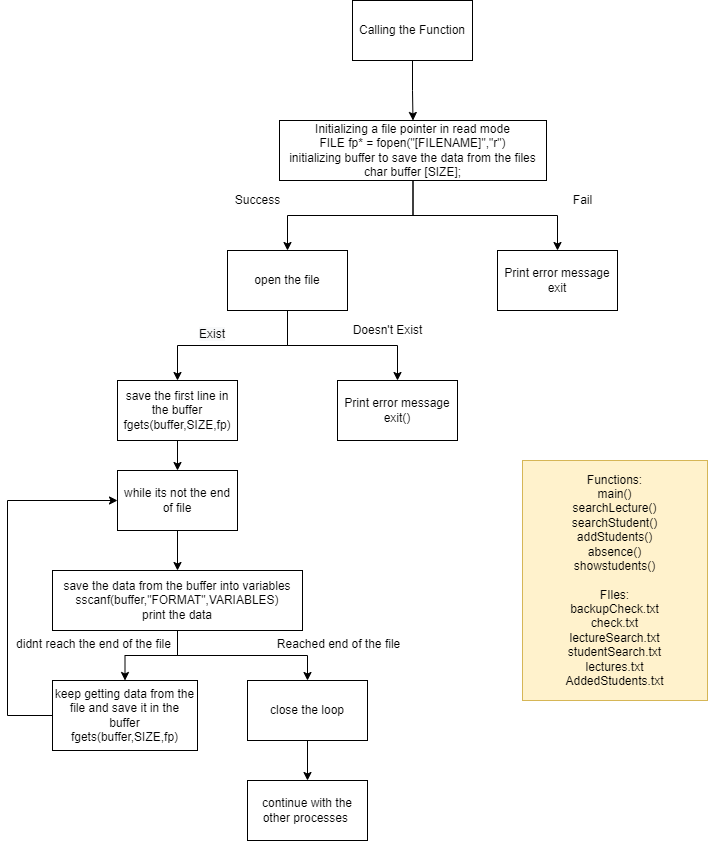

The diagram above was exported from draw.io. Its source (the exported page's mxGraphModel, read from the mxfile embedded in the PNG):
<mxGraphModel dx="1038" dy="539" grid="1" gridSize="10" guides="1" tooltips="1" connect="1" arrows="1" fold="1" page="1" pageScale="1" pageWidth="850" pageHeight="1100" math="0" shadow="0">
  <root>
    <mxCell id="0" />
    <mxCell id="1" parent="0" />
    <mxCell id="WwZTc5Foq6DcrF7yur8A-3" value="" style="edgeStyle=orthogonalEdgeStyle;rounded=0;orthogonalLoop=1;jettySize=auto;html=1;" edge="1" parent="1" source="WwZTc5Foq6DcrF7yur8A-1" target="WwZTc5Foq6DcrF7yur8A-2">
      <mxGeometry relative="1" as="geometry" />
    </mxCell>
    <mxCell id="WwZTc5Foq6DcrF7yur8A-1" value="Calling the Function" style="whiteSpace=wrap;html=1;" vertex="1" parent="1">
      <mxGeometry x="365" width="120" height="60" as="geometry" />
    </mxCell>
    <mxCell id="WwZTc5Foq6DcrF7yur8A-7" value="" style="edgeStyle=orthogonalEdgeStyle;rounded=0;orthogonalLoop=1;jettySize=auto;html=1;" edge="1" parent="1" source="WwZTc5Foq6DcrF7yur8A-2" target="WwZTc5Foq6DcrF7yur8A-6">
      <mxGeometry relative="1" as="geometry" />
    </mxCell>
    <mxCell id="WwZTc5Foq6DcrF7yur8A-9" value="" style="edgeStyle=orthogonalEdgeStyle;rounded=0;orthogonalLoop=1;jettySize=auto;html=1;" edge="1" parent="1" source="WwZTc5Foq6DcrF7yur8A-2" target="WwZTc5Foq6DcrF7yur8A-8">
      <mxGeometry relative="1" as="geometry" />
    </mxCell>
    <mxCell id="WwZTc5Foq6DcrF7yur8A-2" value="Initializing a file pointer in read mode&lt;br&gt;FILE fp* = fopen(&quot;[FILENAME]&quot;,&quot;r&quot;)&lt;br&gt;initializing buffer to save the data from the files&lt;br&gt;char buffer [SIZE];" style="whiteSpace=wrap;html=1;" vertex="1" parent="1">
      <mxGeometry x="292" y="120" width="267" height="60" as="geometry" />
    </mxCell>
    <mxCell id="WwZTc5Foq6DcrF7yur8A-13" value="" style="edgeStyle=orthogonalEdgeStyle;rounded=0;orthogonalLoop=1;jettySize=auto;html=1;" edge="1" parent="1" source="WwZTc5Foq6DcrF7yur8A-6" target="WwZTc5Foq6DcrF7yur8A-12">
      <mxGeometry relative="1" as="geometry" />
    </mxCell>
    <mxCell id="WwZTc5Foq6DcrF7yur8A-17" style="edgeStyle=orthogonalEdgeStyle;rounded=0;orthogonalLoop=1;jettySize=auto;html=1;exitX=0.5;exitY=1;exitDx=0;exitDy=0;entryX=0.5;entryY=0;entryDx=0;entryDy=0;" edge="1" parent="1" source="WwZTc5Foq6DcrF7yur8A-6" target="WwZTc5Foq6DcrF7yur8A-14">
      <mxGeometry relative="1" as="geometry" />
    </mxCell>
    <mxCell id="WwZTc5Foq6DcrF7yur8A-6" value="open the file" style="whiteSpace=wrap;html=1;" vertex="1" parent="1">
      <mxGeometry x="240" y="250" width="120" height="60" as="geometry" />
    </mxCell>
    <mxCell id="WwZTc5Foq6DcrF7yur8A-8" value="Print error message&lt;br&gt;exit" style="whiteSpace=wrap;html=1;" vertex="1" parent="1">
      <mxGeometry x="510" y="250" width="120" height="60" as="geometry" />
    </mxCell>
    <mxCell id="WwZTc5Foq6DcrF7yur8A-10" value="Success" style="text;html=1;align=center;verticalAlign=middle;resizable=0;points=[];autosize=1;strokeColor=none;fillColor=none;" vertex="1" parent="1">
      <mxGeometry x="240" y="190" width="60" height="20" as="geometry" />
    </mxCell>
    <mxCell id="WwZTc5Foq6DcrF7yur8A-11" value="Fail" style="text;html=1;align=center;verticalAlign=middle;resizable=0;points=[];autosize=1;strokeColor=none;fillColor=none;" vertex="1" parent="1">
      <mxGeometry x="580" y="190" width="30" height="20" as="geometry" />
    </mxCell>
    <mxCell id="WwZTc5Foq6DcrF7yur8A-21" value="" style="edgeStyle=orthogonalEdgeStyle;rounded=0;orthogonalLoop=1;jettySize=auto;html=1;" edge="1" parent="1" source="WwZTc5Foq6DcrF7yur8A-12" target="WwZTc5Foq6DcrF7yur8A-20">
      <mxGeometry relative="1" as="geometry" />
    </mxCell>
    <mxCell id="WwZTc5Foq6DcrF7yur8A-12" value="save the first line in the buffer&lt;br&gt;fgets(buffer,SIZE,fp)" style="whiteSpace=wrap;html=1;" vertex="1" parent="1">
      <mxGeometry x="130" y="380" width="120" height="60" as="geometry" />
    </mxCell>
    <mxCell id="WwZTc5Foq6DcrF7yur8A-14" value="Print error message&lt;br&gt;exit()" style="whiteSpace=wrap;html=1;" vertex="1" parent="1">
      <mxGeometry x="350" y="380" width="120" height="60" as="geometry" />
    </mxCell>
    <mxCell id="WwZTc5Foq6DcrF7yur8A-18" value="Doesn't Exist" style="text;html=1;align=center;verticalAlign=middle;resizable=0;points=[];autosize=1;strokeColor=none;fillColor=none;" vertex="1" parent="1">
      <mxGeometry x="355" y="320" width="90" height="20" as="geometry" />
    </mxCell>
    <mxCell id="WwZTc5Foq6DcrF7yur8A-19" value="&lt;span style=&quot;color: rgb(0, 0, 0); font-family: helvetica; font-size: 12px; font-style: normal; font-weight: 400; letter-spacing: normal; text-align: center; text-indent: 0px; text-transform: none; word-spacing: 0px; background-color: rgb(248, 249, 250); display: inline; float: none;&quot;&gt;Exist&lt;/span&gt;" style="text;whiteSpace=wrap;html=1;" vertex="1" parent="1">
      <mxGeometry x="210" y="320" width="50" height="30" as="geometry" />
    </mxCell>
    <mxCell id="WwZTc5Foq6DcrF7yur8A-23" value="" style="edgeStyle=orthogonalEdgeStyle;rounded=0;orthogonalLoop=1;jettySize=auto;html=1;" edge="1" parent="1" source="WwZTc5Foq6DcrF7yur8A-20" target="WwZTc5Foq6DcrF7yur8A-22">
      <mxGeometry relative="1" as="geometry" />
    </mxCell>
    <mxCell id="WwZTc5Foq6DcrF7yur8A-20" value="while its not the end of file" style="whiteSpace=wrap;html=1;" vertex="1" parent="1">
      <mxGeometry x="130" y="470" width="120" height="60" as="geometry" />
    </mxCell>
    <mxCell id="WwZTc5Foq6DcrF7yur8A-26" value="" style="edgeStyle=orthogonalEdgeStyle;rounded=0;orthogonalLoop=1;jettySize=auto;html=1;" edge="1" parent="1" source="WwZTc5Foq6DcrF7yur8A-22" target="WwZTc5Foq6DcrF7yur8A-25">
      <mxGeometry relative="1" as="geometry" />
    </mxCell>
    <mxCell id="WwZTc5Foq6DcrF7yur8A-29" value="" style="edgeStyle=orthogonalEdgeStyle;rounded=0;orthogonalLoop=1;jettySize=auto;html=1;" edge="1" parent="1" source="WwZTc5Foq6DcrF7yur8A-22" target="WwZTc5Foq6DcrF7yur8A-28">
      <mxGeometry relative="1" as="geometry" />
    </mxCell>
    <mxCell id="WwZTc5Foq6DcrF7yur8A-22" value="save the data from the buffer into variables&lt;br&gt;sscanf(buffer,&quot;FORMAT&quot;,VARIABLES)&lt;br&gt;print the data" style="whiteSpace=wrap;html=1;" vertex="1" parent="1">
      <mxGeometry x="65" y="570" width="250" height="60" as="geometry" />
    </mxCell>
    <mxCell id="WwZTc5Foq6DcrF7yur8A-27" style="edgeStyle=orthogonalEdgeStyle;rounded=0;orthogonalLoop=1;jettySize=auto;html=1;exitX=0;exitY=0.5;exitDx=0;exitDy=0;entryX=0;entryY=0.5;entryDx=0;entryDy=0;" edge="1" parent="1" source="WwZTc5Foq6DcrF7yur8A-25" target="WwZTc5Foq6DcrF7yur8A-20">
      <mxGeometry relative="1" as="geometry">
        <Array as="points">
          <mxPoint x="20" y="715" />
          <mxPoint x="20" y="500" />
        </Array>
      </mxGeometry>
    </mxCell>
    <mxCell id="WwZTc5Foq6DcrF7yur8A-25" value="keep getting data from the file and save it in the buffer&lt;br&gt;fgets(buffer,SIZE,fp)" style="whiteSpace=wrap;html=1;" vertex="1" parent="1">
      <mxGeometry x="65" y="680" width="145" height="70" as="geometry" />
    </mxCell>
    <mxCell id="WwZTc5Foq6DcrF7yur8A-31" value="" style="edgeStyle=orthogonalEdgeStyle;rounded=0;orthogonalLoop=1;jettySize=auto;html=1;" edge="1" parent="1" source="WwZTc5Foq6DcrF7yur8A-28" target="WwZTc5Foq6DcrF7yur8A-30">
      <mxGeometry relative="1" as="geometry" />
    </mxCell>
    <mxCell id="WwZTc5Foq6DcrF7yur8A-28" value="close the loop" style="whiteSpace=wrap;html=1;" vertex="1" parent="1">
      <mxGeometry x="260" y="680" width="120" height="60" as="geometry" />
    </mxCell>
    <mxCell id="WwZTc5Foq6DcrF7yur8A-30" value="continue with the other processes&amp;nbsp;" style="whiteSpace=wrap;html=1;" vertex="1" parent="1">
      <mxGeometry x="260" y="780" width="120" height="60" as="geometry" />
    </mxCell>
    <mxCell id="WwZTc5Foq6DcrF7yur8A-32" value="Reached end of the file" style="text;html=1;align=center;verticalAlign=middle;resizable=0;points=[];autosize=1;strokeColor=none;fillColor=none;" vertex="1" parent="1">
      <mxGeometry x="281" y="634" width="140" height="20" as="geometry" />
    </mxCell>
    <mxCell id="WwZTc5Foq6DcrF7yur8A-33" value="didnt reach the end of the file" style="text;html=1;align=center;verticalAlign=middle;resizable=0;points=[];autosize=1;strokeColor=none;fillColor=none;" vertex="1" parent="1">
      <mxGeometry x="21" y="634" width="170" height="20" as="geometry" />
    </mxCell>
    <mxCell id="WwZTc5Foq6DcrF7yur8A-34" value="Functions:&lt;br&gt;&lt;div&gt;main()&lt;/div&gt;&lt;div&gt;searchLecture()&lt;/div&gt;&lt;div&gt;searchStudent()&lt;/div&gt;&lt;div&gt;addStudents()&lt;/div&gt;&lt;div&gt;absence()&lt;/div&gt;&lt;div&gt;showstudents()&lt;/div&gt;&lt;div&gt;&lt;br&gt;&lt;/div&gt;&lt;div&gt;FIles:&lt;/div&gt;&lt;div&gt;&lt;div&gt;backupCheck.txt&lt;/div&gt;&lt;div&gt;check.txt&lt;/div&gt;&lt;div&gt;lectureSearch.txt&lt;/div&gt;&lt;div&gt;studentSearch.txt&lt;/div&gt;&lt;div&gt;lectures.txt&lt;/div&gt;&lt;div&gt;AddedStudents.txt&lt;/div&gt;&lt;/div&gt;" style="whiteSpace=wrap;html=1;fillColor=#fff2cc;strokeColor=#d6b656;" vertex="1" parent="1">
      <mxGeometry x="535" y="460" width="185" height="240" as="geometry" />
    </mxCell>
  </root>
</mxGraphModel>